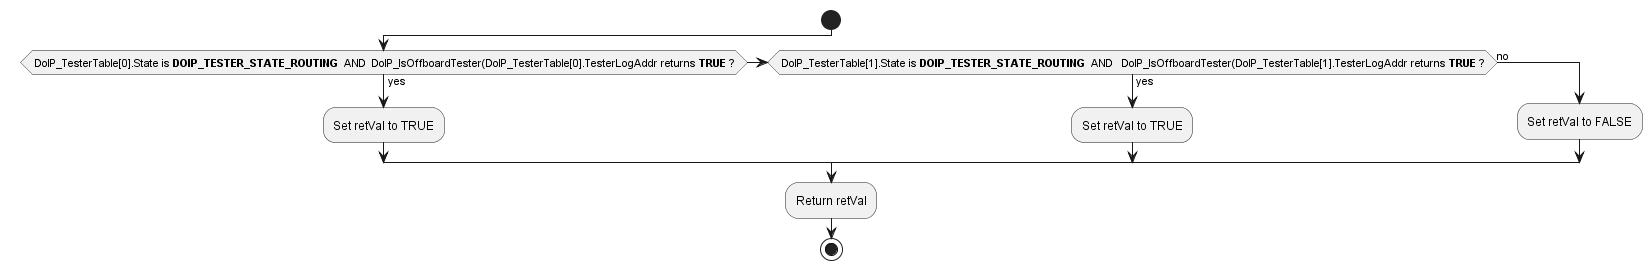

The diagram above was rendered by PlantUML. Its source (embedded in the PNG):
@startuml "diagram_DoIP_Client_IsOffboardTesterActivated.png"
start
	if ( DoIP_TesterTable[0].State is **DOIP_TESTER_STATE_ROUTING**  AND  DoIP_IsOffboardTester(DoIP_TesterTable[0].TesterLogAddr returns **TRUE** ?) then (yes)
	 	:Set retVal to TRUE;
	else if ( DoIP_TesterTable[1].State is **DOIP_TESTER_STATE_ROUTING**  AND   DoIP_IsOffboardTester(DoIP_TesterTable[1].TesterLogAddr returns **TRUE** ?) then (yes)
		:Set retVal to TRUE;
	else (no)
		:Set retVal to FALSE;
	endif  
	:Return retVal; 
stop
@enduml